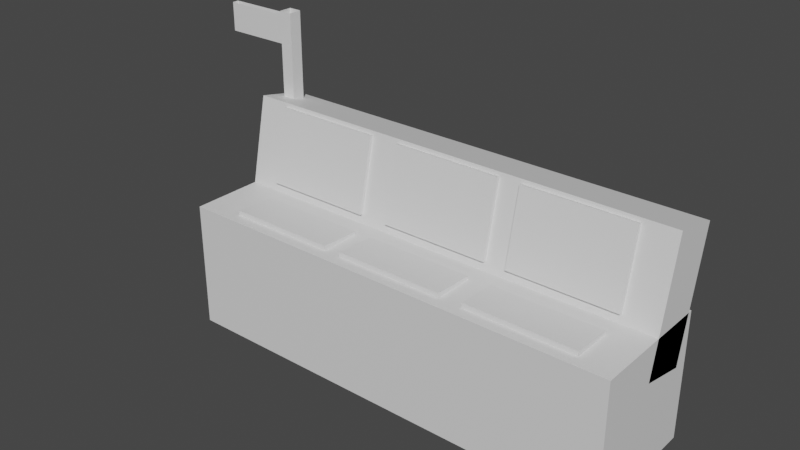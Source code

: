 # Source: ComputerTrio.blend  (saved by Blender 2.81.16; exported with 4.5.12 LTS)
import bpy
from mathutils import Matrix  # noqa: F401  (used for matrix-valued properties, if any)

bpy.ops.wm.read_factory_settings(use_empty=True)
scene = bpy.context.scene
scene.name = 'Scene'

# ---- collections
col_collection = bpy.data.collections.new('Collection'); scene.collection.children.link(col_collection)

# ---- materials (node trees are filled in below, after node groups)
mat_default___prop___sec = bpy.data.materials.new('Default_-_Prop_-_Sec')
mat_default___prop___sec.use_transparent_shadow = False
mat_default___prop = bpy.data.materials.new('Default_-_Prop')
mat_default___prop.use_transparent_shadow = False

# ---- material node trees
mat_default___prop___sec.use_nodes = True; mat_default___prop___sec.node_tree.nodes.clear()
_N = mat_default___prop___sec.node_tree.nodes; _L = mat_default___prop___sec.node_tree.links
n0 = _N.new('ShaderNodeOutputMaterial'); n0.name = 'Material Output'; n0.location = (300, 300)
n1 = _N.new('ShaderNodeBsdfPrincipled'); n1.name = 'Principled BSDF'; n1.location = (10, 300)
n1.distribution = 'GGX'
n1.subsurface_method = 'BURLEY'
n1.inputs[3].default_value = 1.45
n1.inputs[27].default_value = (0.0, 0.0, 0.0, 1.0)
n1.inputs[28].default_value = 1.0
_L.new(n1.outputs[0], n0.inputs[0])
n0.is_active_output = True
mat_default___prop.use_nodes = True; mat_default___prop.node_tree.nodes.clear()
_N = mat_default___prop.node_tree.nodes; _L = mat_default___prop.node_tree.links
n0 = _N.new('ShaderNodeOutputMaterial'); n0.name = 'Material Output'; n0.location = (300, 300)
n1 = _N.new('ShaderNodeBsdfPrincipled'); n1.name = 'Principled BSDF'; n1.location = (10, 300)
n1.distribution = 'GGX'
n1.subsurface_method = 'BURLEY'
n1.inputs[3].default_value = 1.45
n1.inputs[27].default_value = (0.0, 0.0, 0.0, 1.0)
n1.inputs[28].default_value = 1.0
_L.new(n1.outputs[0], n0.inputs[0])
n0.is_active_output = True

# ---- world
world_world = bpy.data.worlds.new('World'); scene.world = world_world
world_world.use_nodes = True; world_world.node_tree.nodes.clear()
_N = world_world.node_tree.nodes; _L = world_world.node_tree.links
n0 = _N.new('ShaderNodeOutputWorld'); n0.name = 'World Output'; n0.location = (300, 300)
n1 = _N.new('ShaderNodeBackground'); n1.name = 'Background'; n1.location = (10, 300)
n1.inputs[0].default_value = (0.05088, 0.05088, 0.05088, 1.0)
_L.new(n1.outputs[0], n0.inputs[0])
n0.is_active_output = True
world_world.color = (0.05088, 0.05088, 0.05088)
world_world.use_sun_shadow = False
world_world.sun_shadow_jitter_overblur = 0.0

# ---- meshes
me_computer_trio = bpy.data.meshes.new('Computer Trio')
me_computer_trio.from_pydata([(1.437, 0.8977, 0.4393), (1.437, 0.9825, 0.4393), (0.6035, 0.9825, 0.4393), (0.6035, 0.8977, 0.4393), (1.437, 0.9825, 0.129), (0.6035, 0.9825, 0.129), (1.437, 0.8977, 0.129), (0.6035, 0.8977, 0.129), (-0.5415, 0.8977, 0.4393), (-0.5415, 0.9825, 0.4393), (-1.375, 0.9825, 0.4393), (-1.375, 0.8977, 0.4393), (-0.5415, 0.9825, 0.129), (-1.375, 0.9825, 0.129), (-0.5415, 0.8977, 0.129), (-1.375, 0.8977, 0.129), (0.4397, 1.037, -0.00648), (0.4397, 1.604, -0.0985), (-0.3933, 1.604, -0.0985), (-0.3933, 1.037, -0.00648), (0.4397, 1.598, -0.1332), (-0.3933, 1.598, -0.1332), (0.4397, 1.031, -0.04114), (-0.3933, 1.031, -0.04114), (1.443, 1.037, -0.00648), (1.443, 1.604, -0.0985), (0.6095, 1.604, -0.0985), (0.6095, 1.037, -0.00648), (1.443, 1.598, -0.1332), (0.6095, 1.598, -0.1332), (1.443, 1.031, -0.04114), (0.6095, 1.031, -0.04114), (-0.6209, 1.037, -0.00648), (-0.6209, 1.604, -0.0985), (-1.454, 1.604, -0.0985), (-1.454, 1.037, -0.00648), (-0.6209, 1.598, -0.1332), (-1.454, 1.598, -0.1332), (-0.6209, 1.031, -0.04114), (-1.454, 1.031, -0.04114), (0.4252, 0.8977, 0.4393), (0.4252, 0.9825, 0.4393), (-0.4079, 0.9825, 0.4393), (-0.4079, 0.8977, 0.4393), (0.4252, 0.9825, 0.129), (-0.4079, 0.9825, 0.129), (0.4252, 0.8977, 0.129), (-0.4079, 0.8977, 0.129), (1.7, 0.6783, 0.02286), (1.7, 1.63, -0.1317), (-1.7, 1.63, -0.1317), (-1.7, 0.6783, 0.02286), (1.7, 1.571, -0.4985), (-1.7, 1.571, -0.4985), (1.7, 0.6188, -0.344), (-1.7, 0.6188, -0.344), (1.7, -0.02249, 0.4818), (1.7, 0.9411, 0.5268), (-1.7, 0.9411, 0.5268), (-1.7, -0.02249, 0.4818), (1.7, 0.9861, -0.4368), (-1.7, 0.9861, -0.4368), (1.7, 0.02249, -0.4818), (-1.7, 0.02249, -0.4818)], [], [(0, 1, 2, 3), (1, 4, 5, 2), (4, 6, 7, 5), (6, 4, 1, 0), (3, 2, 5, 7), (8, 9, 10, 11), (9, 12, 13, 10), (12, 14, 15, 13), (14, 12, 9, 8), (11, 10, 13, 15), (16, 17, 18, 19), (17, 20, 21, 18), (22, 16, 19, 23), (22, 20, 17, 16), (19, 18, 21, 23), (24, 25, 26, 27), (25, 28, 29, 26), (30, 24, 27, 31), (30, 28, 25, 24), (27, 26, 29, 31), (32, 33, 34, 35), (33, 36, 37, 34), (38, 32, 35, 39), (38, 36, 33, 32), (35, 34, 37, 39), (40, 41, 42, 43), (41, 44, 45, 42), (44, 46, 47, 45), (46, 44, 41, 40), (43, 42, 45, 47), (48, 49, 50, 51), (49, 52, 53, 50), (52, 54, 55, 53), (54, 52, 49, 48), (51, 50, 53, 55), (56, 57, 58, 59), (57, 60, 61, 58), (60, 62, 63, 61), (62, 60, 57, 56), (59, 58, 61, 63)])
me_computer_trio.polygons.foreach_set('use_smooth', [True] * 40)
me_computer_trio.polygons.foreach_set('material_index', [0, 0, 0, 0, 0, 0, 0, 0, 0, 0, 0, 0, 0, 0, 0, 0, 0, 0, 0, 0, 0, 0, 0, 0, 0, 0, 0, 0, 0, 0, 1, 1, 1, 1, 1, 1, 1, 1, 1, 1])
_k = set([(0, 1), (0, 3), (0, 6), (1, 2), (1, 4), (2, 3), (2, 5), (3, 7), (4, 5), (4, 6), (5, 7), (6, 7), (8, 9), (8, 11), (8, 14), (9, 10), (9, 12), (10, 11), (10, 13), (11, 15), (12, 13), (12, 14), (13, 15), (14, 15), (16, 17), (16, 19), (16, 22), (17, 18), (17, 20), (18, 19), (18, 21), (19, 23), (20, 21), (20, 22), (21, 23), (22, 23), (24, 25), (24, 27), (24, 30), (25, 26), (25, 28), (26, 27), (26, 29), (27, 31), (28, 29), (28, 30), (29, 31), (30, 31), (32, 33), (32, 35), (32, 38), (33, 34), (33, 36), (34, 35), (34, 37), (35, 39), (36, 37), (36, 38), (37, 39), (38, 39), (40, 41), (40, 43), (40, 46), (41, 42), (41, 44), (42, 43), (42, 45), (43, 47), (44, 45), (44, 46), (45, 47), (46, 47), (48, 49), (48, 51), (48, 54), (49, 50), (49, 52), (50, 51), (50, 53), (51, 55), (52, 53), (52, 54), (53, 55), (54, 55), (56, 57), (56, 59), (56, 62), (57, 58), (57, 60), (58, 59), (58, 61), (59, 63), (60, 61), (60, 62), (61, 63), (62, 63)])
me_computer_trio.attributes.new('sharp_edge', 'BOOLEAN', 'EDGE').data.foreach_set('value', [ (min(e.vertices), max(e.vertices)) in _k for e in me_computer_trio.edges])
_uv = me_computer_trio.uv_layers.new(name='UVMap')
_uv.uv.foreach_set('vector', [1.0, 0.0, 1.0, 1.0, 0.0, 1.0, 0.0, 0.0, 1.0, 0.0, 1.0, 1.0, 0.0, 1.0, 0.0, 0.0, 1.0, 0.0, 1.0, 1.0, 0.0, 1.0, 0.0, 0.0, 1.0, 0.0, 1.0, 1.0, 0.0, 1.0, 0.0, 0.0, 1.0, 0.0, 1.0, 1.0, 0.0, 1.0, 0.0, 0.0, 1.0, 0.0, 1.0, 1.0, 0.0, 1.0, 0.0, 0.0, 1.0, 0.0, 1.0, 1.0, 0.0, 1.0, 0.0, 0.0, 1.0, 0.0, 1.0, 1.0, 0.0, 1.0, 0.0, 0.0, 1.0, 0.0, 1.0, 1.0, 0.0, 1.0, 0.0, 0.0, 1.0, 0.0, 1.0, 1.0, 0.0, 1.0, 0.0, 0.0, 1.0, 0.0, 1.0, 1.0, 0.0, 1.0, 0.0, 0.0, 1.0, 0.0, 1.0, 1.0, 0.0, 1.0, 0.0, 0.0, 1.0, 0.0, 1.0, 1.0, 0.0, 1.0, 0.0, 0.0, 1.0, 0.0, 1.0, 1.0, 0.0, 1.0, 0.0, 0.0, 1.0, 0.0, 1.0, 1.0, 0.0, 1.0, 0.0, 0.0, 1.0, 0.0, 1.0, 1.0, 0.0, 1.0, 0.0, 0.0, 1.0, 0.0, 1.0, 1.0, 0.0, 1.0, 0.0, 0.0, 1.0, 0.0, 1.0, 1.0, 0.0, 1.0, 0.0, 0.0, 1.0, 0.0, 1.0, 1.0, 0.0, 1.0, 0.0, 0.0, 1.0, 0.0, 1.0, 1.0, 0.0, 1.0, 0.0, 0.0, 1.0, 0.0, 1.0, 1.0, 0.0, 1.0, 0.0, 0.0, 1.0, 0.0, 1.0, 1.0, 0.0, 1.0, 0.0, 0.0, 1.0, 0.0, 1.0, 1.0, 0.0, 1.0, 0.0, 0.0, 1.0, 0.0, 1.0, 1.0, 0.0, 1.0, 0.0, 0.0, 1.0, 0.0, 1.0, 1.0, 0.0, 1.0, 0.0, 0.0, 1.0, 0.0, 1.0, 1.0, 0.0, 1.0, 0.0, 0.0, 1.0, 0.0, 1.0, 1.0, 0.0, 1.0, 0.0, 0.0, 1.0, 0.0, 1.0, 1.0, 0.0, 1.0, 0.0, 0.0, 1.0, 0.0, 1.0, 1.0, 0.0, 1.0, 0.0, 0.0, 1.0, 0.0, 1.0, 1.0, 0.0, 1.0, 0.0, 0.0, 1.0, 0.0, 1.0, 1.0, 0.0, 1.0, 0.0, 0.0, 1.0, 0.0, 1.0, 1.0, 0.0, 1.0, 0.0, 0.0, 1.0, 0.0, 1.0, 1.0, 0.0, 1.0, 0.0, 0.0, 1.0, 0.0, 1.0, 1.0, 0.0, 1.0, 0.0, 0.0, 1.0, 0.0, 1.0, 1.0, 0.0, 1.0, 0.0, 0.0, 1.0, 0.0, 1.0, 1.0, 0.0, 1.0, 0.0, 0.0, 1.0, 0.0, 1.0, 1.0, 0.0, 1.0, 0.0, 0.0, 1.0, 0.0, 1.0, 1.0, 0.0, 1.0, 0.0, 0.0, 1.0, 0.0, 1.0, 1.0, 0.0, 1.0, 0.0, 0.0, 1.0, 0.0, 1.0, 1.0, 0.0, 1.0, 0.0, 0.0])
me_computer_trio.materials.append(mat_default___prop___sec)
me_computer_trio.materials.append(mat_default___prop)
me_computer_trio.use_remesh_fix_poles = True
me_computer_trio.use_remesh_preserve_attributes = False
me_computer_trio.use_mirror_vertex_groups = False
me_computer_trio.update()
me_computer_trio.normals_split_custom_set([tuple(v) for v in zip(*[iter([0.0, 0.0, 1.0, 0.0, 0.0, 1.0, 0.0, 0.0, 1.0, 0.0, 0.0, 1.0, 0.0, 1.0, 0.0, 0.0, 1.0, 0.0, 0.0, 1.0, 0.0, 0.0, 1.0, 0.0, 0.0, 0.0, -1.0, 0.0, 0.0, -1.0, 0.0, 0.0, -1.0, 0.0, 0.0, -1.0, 1.0, 0.0, 0.0, 1.0, 0.0, 0.0, 1.0, 0.0, 0.0, 1.0, 0.0, 0.0, -1.0, 0.0, 0.0, -1.0, 0.0, 0.0, -1.0, 0.0, 0.0, -1.0, 0.0, 0.0, 0.0, -2.459e-06, 1.0, 0.0, -2.459e-06, 1.0, 0.0, -2.459e-06, 1.0, 0.0, -2.459e-06, 1.0, 0.0, 1.0, 2.305e-07, 0.0, 1.0, 2.305e-07, 0.0, 1.0, 2.305e-07, 0.0, 1.0, 2.305e-07, 0.0, 1.229e-06, -1.0, 0.0, 1.229e-06, -1.0, 0.0, 1.229e-06, -1.0, 0.0, 1.229e-06, -1.0, 1.0, 8.031e-07, 0.0, 1.0, 8.031e-07, 0.0, 1.0, 8.031e-07, 0.0, 1.0, 8.031e-07, 0.0, -1.0, -9.177e-07, 0.0, -1.0, -9.177e-07, 0.0, -1.0, -9.177e-07, 0.0, -1.0, -9.177e-07, 0.0, 0.0, 0.1602, 0.9871, 0.0, 0.1602, 0.9871, 0.0, 0.1602, 0.9871, 0.0, 0.1602, 0.9871, 0.0, 0.9846, -0.175, 0.0, 0.9846, -0.175, 0.0, 0.9846, -0.175, 0.0, 0.9846, -0.175, 0.0, -0.9846, 0.175, 0.0, -0.9846, 0.175, 0.0, -0.9846, 0.175, 0.0, -0.9846, 0.175, 1.0, 1.842e-07, 0.0, 1.0, 1.842e-07, 0.0, 1.0, 1.842e-07, 0.0, 1.0, 1.842e-07, 0.0, -1.0, 1.842e-07, 0.0, -1.0, 1.842e-07, 0.0, -1.0, 1.842e-07, 0.0, -1.0, 1.842e-07, 0.0, 0.0, 0.1602, 0.9871, 0.0, 0.1602, 0.9871, 0.0, 0.1602, 0.9871, 0.0, 0.1602, 0.9871, 0.0, 0.9846, -0.175, 0.0, 0.9846, -0.175, 0.0, 0.9846, -0.175, 0.0, 0.9846, -0.175, 0.0, -0.9846, 0.175, 0.0, -0.9846, 0.175, 0.0, -0.9846, 0.175, 0.0, -0.9846, 0.175, 1.0, 1.474e-06, 0.0, 1.0, 1.474e-06, 0.0, 1.0, 1.474e-06, 0.0, 1.0, 1.474e-06, 0.0, -1.0, -1.842e-07, 0.0, -1.0, -1.842e-07, 0.0, -1.0, -1.842e-07, 0.0, -1.0, -1.842e-07, 0.0, 0.0, 0.1602, 0.9871, 0.0, 0.1602, 0.9871, 0.0, 0.1602, 0.9871, 0.0, 0.1602, 0.9871, 0.0, 0.9846, -0.175, 0.0, 0.9846, -0.175, 0.0, 0.9846, -0.175, 0.0, 0.9846, -0.175, 0.0, -0.9846, 0.175, 0.0, -0.9846, 0.175, 0.0, -0.9846, 0.175, 0.0, -0.9846, 0.175, 1.0, -3.684e-07, 0.0, 1.0, -3.684e-07, 0.0, 1.0, -3.684e-07, 0.0, 1.0, -3.684e-07, 0.0, -1.0, 0.0, 0.0, -1.0, 0.0, 0.0, -1.0, 0.0, 0.0, -1.0, 0.0, 0.0, 0.0, -2.459e-06, 1.0, 0.0, -2.459e-06, 1.0, 0.0, -2.459e-06, 1.0, 0.0, -2.459e-06, 1.0, 0.0, 1.0, 2.305e-07, 0.0, 1.0, 2.305e-07, 0.0, 1.0, 2.305e-07, 0.0, 1.0, 2.305e-07, 0.0, 1.229e-06, -1.0, 0.0, 1.229e-06, -1.0, 0.0, 1.229e-06, -1.0, 0.0, 1.229e-06, -1.0, 1.0, -5.93e-07, 0.0, 1.0, -5.93e-07, 0.0, 1.0, -5.93e-07, 0.0, 1.0, -5.93e-07, 0.0, -1.0, 8.205e-08, 0.0, -1.0, 8.205e-08, 0.0, -1.0, 8.205e-08, 0.0, -1.0, 8.205e-08, 0.0, 0.0, 0.1602, 0.9871, 0.0, 0.1602, 0.9871, 0.0, 0.1602, 0.9871, 0.0, 0.1602, 0.9871, 0.0, 0.9871, -0.1602, 0.0, 0.9871, -0.1602, 0.0, 0.9871, -0.1602, 0.0, 0.9871, -0.1602, 0.0, -0.1602, -0.9871, 0.0, -0.1602, -0.9871, 0.0, -0.1602, -0.9871, 0.0, -0.1602, -0.9871, 1.0, 0.0, 0.0, 1.0, 0.0, 0.0, 1.0, 0.0, 0.0, 1.0, 0.0, 0.0, -1.0, -8.313e-08, 0.0, -1.0, -8.313e-08, 0.0, -1.0, -8.313e-08, 0.0, -1.0, -8.313e-08, 0.0, 0.0, -0.04663, 0.9989, 0.0, -0.04663, 0.9989, 0.0, -0.04663, 0.9989, 0.0, -0.04663, 0.9989, 0.0, 0.9989, 0.04663, 0.0, 0.9989, 0.04663, 0.0, 0.9989, 0.04663, 0.0, 0.9989, 0.04663, 0.0, 0.04663, -0.9989, 0.0, 0.04663, -0.9989, 0.0, 0.04663, -0.9989, 0.0, 0.04663, -0.9989, 1.0, 2.402e-08, 0.0, 1.0, 2.402e-08, 0.0, 1.0, 2.402e-08, 0.0, 1.0, 2.402e-08, 0.0, -1.0, 2.402e-08, 0.0, -1.0, 2.402e-08, 0.0, -1.0, 2.402e-08, 0.0, -1.0, 2.402e-08, 0.0])] * 3)])
me_cube = bpy.data.meshes.new('Cube')
me_cube.from_pydata([(-0.05, -0.05, 0.0), (-0.05, -0.05, 0.6838), (-0.05, 0.05, 0.0), (-0.05, 0.05, 0.6838), (0.05, -0.05, 0.0), (0.05, -0.05, 0.6838), (0.05, 0.05, 0.0), (0.05, 0.05, 0.6838), (-0.03597, 0.02475, 0.6481), (-0.03597, 0.02475, 0.4277), (-0.03597, -0.02475, 0.6481), (-0.03597, -0.02475, 0.4277), (-0.5786, 0.02475, 0.6481), (-0.5786, 0.02475, 0.4277), (-0.5786, -0.02475, 0.6481), (-0.5786, -0.02475, 0.4277)], [], [(0, 1, 3, 2), (2, 3, 7, 6), (6, 7, 5, 4), (4, 5, 1, 0), (13, 9, 11, 15), (11, 10, 14, 15), (15, 14, 12, 13), (13, 12, 8, 9)])
_uv = me_cube.uv_layers.new(name='UVMap')
_uv.uv.foreach_set('vector', [0.375, 0.0, 0.625, 0.0, 0.625, 0.25, 0.375, 0.25, 0.375, 0.25, 0.625, 0.25, 0.625, 0.5, 0.375, 0.5, 0.375, 0.5, 0.625, 0.5, 0.625, 0.75, 0.375, 0.75, 0.375, 0.75, 0.625, 0.75, 0.625, 1.0, 0.375, 1.0, 0.125, 0.5, 0.375, 0.5, 0.375, 0.75, 0.125, 0.75, 0.375, 0.75, 0.625, 0.75, 0.625, 1.0, 0.375, 1.0, 0.375, 0.25, 0.625, 0.25, 0.625, 0.5, 0.375, 0.5, 0.375, 0.0, 0.625, 0.0, 0.625, 0.25, 0.375, 0.25])
me_cube.materials.append(mat_default___prop)
me_cube.use_remesh_fix_poles = True
me_cube.use_remesh_preserve_attributes = False
me_cube.use_mirror_vertex_groups = False
me_cube.update()

# ---- objects
ob_computer_trio = bpy.data.objects.new('Computer Trio', me_computer_trio)
ob_sign = bpy.data.objects.new('Sign', me_cube)

# ---- transforms, parenting, visibility, modifiers, constraints
ob_computer_trio.location = (0.0, 0.0, 0.0)
ob_computer_trio.rotation_euler = (1.524, -9.985e-18, 2.412e-19)
ob_computer_trio.lineart.crease_threshold = 0.0
ob_sign.parent = ob_computer_trio
ob_sign.matrix_parent_inverse = Matrix(((1.0, 2.412e-19, 9.985e-18, -0.0), (-9.986e-18, 0.04663, 0.9989, 0.0), (-2.246e-19, -0.9989, 0.04663, -0.0), (0.0, -0.0, -0.0, 1.0)))
ob_sign.location = (-1.583, 0.4074, 1.557)
ob_sign.lineart.crease_threshold = 0.0

# ---- collection membership
col_collection.objects.link(ob_computer_trio)
col_collection.objects.link(ob_sign)

# ---- scene / render settings (as saved in the file)
scene.frame_start = 1; scene.frame_end = 250; scene.frame_set(1)
scene.render.engine = 'BLENDER_EEVEE_NEXT'
scene.cycles.use_denoising = False
scene.cycles.samples = 128
scene.cycles.sampling_pattern = 'TABULATED_SOBOL'
scene.cycles.use_adaptive_sampling = False
scene.cycles.use_light_tree = False
scene.view_settings.view_transform = 'Filmic'
bpy.context.view_layer.update()

# ---- added for rendering (the .blend has no active camera and no usable light): camera, sun
cam_auto = bpy.data.cameras.new('AutoCamera')
cam_auto.lens = 50.0
cam_auto.sensor_width = 36.0
cam_auto.clip_end = 1000.0
ob_auto_camera = bpy.data.objects.new('AutoCamera', cam_auto)
scene.collection.objects.link(ob_auto_camera)
ob_auto_camera.location = (4.04429, -5.10685, 4.51783)
ob_auto_camera.rotation_euler = (1.09748, -7.21219e-08, 0.694738)
scene.camera = ob_auto_camera
light_auto_sun = bpy.data.lights.new('AutoSun', 'SUN')
light_auto_sun.energy = 3.0
light_auto_sun.angle = 0.0523599
ob_auto_sun = bpy.data.objects.new('AutoSun', light_auto_sun)
scene.collection.objects.link(ob_auto_sun)
ob_auto_sun.rotation_euler = (0.872665, 0.174533, 0.523599)
bpy.context.view_layer.update()

